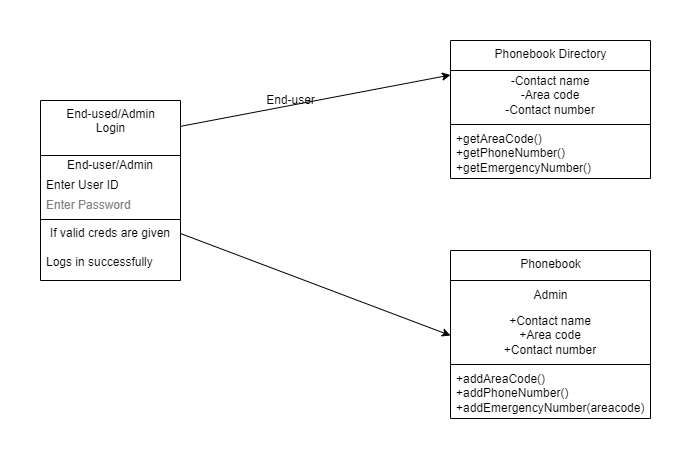

The diagram above was exported from draw.io. Its source (the exported page's mxGraphModel, read from the mxfile embedded in the PNG):
<mxGraphModel dx="1066" dy="511" grid="1" gridSize="10" guides="1" tooltips="1" connect="1" arrows="1" fold="1" page="1" pageScale="1" pageWidth="827" pageHeight="1169" math="0" shadow="0">
  <root>
    <mxCell id="0" />
    <mxCell id="1" parent="0" />
    <mxCell id="mrHFJcEughsvVuARB0Xn-12" value="End-used/Admin &lt;br&gt;Login" style="swimlane;fontStyle=0;align=center;verticalAlign=top;childLayout=stackLayout;horizontal=1;startSize=55;horizontalStack=0;resizeParent=1;resizeParentMax=0;resizeLast=0;collapsible=0;marginBottom=0;html=1;" vertex="1" parent="1">
      <mxGeometry x="100" y="110" width="140" height="180" as="geometry" />
    </mxCell>
    <mxCell id="mrHFJcEughsvVuARB0Xn-13" value="End-user/Admin" style="text;html=1;strokeColor=none;fillColor=none;align=center;verticalAlign=middle;spacingLeft=4;spacingRight=4;overflow=hidden;rotatable=0;points=[[0,0.5],[1,0.5]];portConstraint=eastwest;" vertex="1" parent="mrHFJcEughsvVuARB0Xn-12">
      <mxGeometry y="55" width="140" height="20" as="geometry" />
    </mxCell>
    <mxCell id="mrHFJcEughsvVuARB0Xn-14" value="Enter User ID&lt;span style=&quot;white-space: pre;&quot;&gt;&#09;&lt;/span&gt;" style="text;html=1;strokeColor=none;fillColor=none;align=left;verticalAlign=middle;spacingLeft=4;spacingRight=4;overflow=hidden;rotatable=0;points=[[0,0.5],[1,0.5]];portConstraint=eastwest;" vertex="1" parent="mrHFJcEughsvVuARB0Xn-12">
      <mxGeometry y="75" width="140" height="20" as="geometry" />
    </mxCell>
    <mxCell id="mrHFJcEughsvVuARB0Xn-15" value="Enter Password" style="text;html=1;strokeColor=none;fillColor=none;align=left;verticalAlign=middle;spacingLeft=4;spacingRight=4;overflow=hidden;rotatable=0;points=[[0,0.5],[1,0.5]];portConstraint=eastwest;fontColor=#808080;" vertex="1" parent="mrHFJcEughsvVuARB0Xn-12">
      <mxGeometry y="95" width="140" height="20" as="geometry" />
    </mxCell>
    <mxCell id="mrHFJcEughsvVuARB0Xn-17" value="" style="line;strokeWidth=1;fillColor=none;align=left;verticalAlign=middle;spacingTop=-1;spacingLeft=3;spacingRight=3;rotatable=0;labelPosition=right;points=[];portConstraint=eastwest;" vertex="1" parent="mrHFJcEughsvVuARB0Xn-12">
      <mxGeometry y="115" width="140" height="8" as="geometry" />
    </mxCell>
    <mxCell id="mrHFJcEughsvVuARB0Xn-18" value="If valid creds are given" style="text;html=1;strokeColor=none;fillColor=none;align=center;verticalAlign=middle;spacingLeft=4;spacingRight=4;overflow=hidden;rotatable=0;points=[[0,0.5],[1,0.5]];portConstraint=eastwest;" vertex="1" parent="mrHFJcEughsvVuARB0Xn-12">
      <mxGeometry y="123" width="140" height="20" as="geometry" />
    </mxCell>
    <mxCell id="mrHFJcEughsvVuARB0Xn-19" value="Logs in successfully" style="text;html=1;strokeColor=none;fillColor=none;align=left;verticalAlign=middle;spacingLeft=4;spacingRight=4;overflow=hidden;rotatable=0;points=[[0,0.5],[1,0.5]];portConstraint=eastwest;" vertex="1" parent="mrHFJcEughsvVuARB0Xn-12">
      <mxGeometry y="143" width="140" height="37" as="geometry" />
    </mxCell>
    <mxCell id="mrHFJcEughsvVuARB0Xn-21" value="Phonebook Directory&lt;br&gt;" style="swimlane;fontStyle=0;align=center;verticalAlign=top;childLayout=stackLayout;horizontal=1;startSize=30;horizontalStack=0;resizeParent=1;resizeParentMax=0;resizeLast=0;collapsible=0;marginBottom=0;html=1;" vertex="1" parent="1">
      <mxGeometry x="510" y="50" width="200" height="138" as="geometry" />
    </mxCell>
    <mxCell id="mrHFJcEughsvVuARB0Xn-22" value="-Contact name&lt;br&gt;-Area code&lt;br&gt;-Contact number" style="text;html=1;strokeColor=none;fillColor=none;align=center;verticalAlign=middle;spacingLeft=4;spacingRight=4;overflow=hidden;rotatable=0;points=[[0,0.5],[1,0.5]];portConstraint=eastwest;" vertex="1" parent="mrHFJcEughsvVuARB0Xn-21">
      <mxGeometry y="30" width="200" height="50" as="geometry" />
    </mxCell>
    <mxCell id="mrHFJcEughsvVuARB0Xn-41" value="" style="line;strokeWidth=1;fillColor=none;align=left;verticalAlign=middle;spacingTop=-1;spacingLeft=3;spacingRight=3;rotatable=0;labelPosition=right;points=[];portConstraint=eastwest;" vertex="1" parent="mrHFJcEughsvVuARB0Xn-21">
      <mxGeometry y="80" width="200" height="8" as="geometry" />
    </mxCell>
    <mxCell id="mrHFJcEughsvVuARB0Xn-23" value="+getAreaCode()&#10;+getPhoneNumber()&#10;+getEmergencyNumber()" style="text;html=1;strokeColor=none;fillColor=none;align=left;verticalAlign=middle;spacingLeft=4;spacingRight=4;overflow=hidden;rotatable=0;points=[[0,0.5],[1,0.5]];portConstraint=eastwest;" vertex="1" parent="mrHFJcEughsvVuARB0Xn-21">
      <mxGeometry y="88" width="200" height="50" as="geometry" />
    </mxCell>
    <mxCell id="mrHFJcEughsvVuARB0Xn-30" value="" style="endArrow=classic;html=1;rounded=0;exitX=0.997;exitY=0.144;exitDx=0;exitDy=0;exitPerimeter=0;entryX=0;entryY=0.25;entryDx=0;entryDy=0;" edge="1" parent="1" source="mrHFJcEughsvVuARB0Xn-12" target="mrHFJcEughsvVuARB0Xn-21">
      <mxGeometry width="50" height="50" relative="1" as="geometry">
        <mxPoint x="390" y="320" as="sourcePoint" />
        <mxPoint x="440" y="270" as="targetPoint" />
      </mxGeometry>
    </mxCell>
    <mxCell id="mrHFJcEughsvVuARB0Xn-31" value="" style="endArrow=classic;html=1;rounded=0;exitX=1;exitY=0.5;exitDx=0;exitDy=0;entryX=0;entryY=0.5;entryDx=0;entryDy=0;" edge="1" parent="1" source="mrHFJcEughsvVuARB0Xn-18" target="mrHFJcEughsvVuARB0Xn-35">
      <mxGeometry width="50" height="50" relative="1" as="geometry">
        <mxPoint x="400" y="320" as="sourcePoint" />
        <mxPoint x="500" y="320" as="targetPoint" />
      </mxGeometry>
    </mxCell>
    <mxCell id="mrHFJcEughsvVuARB0Xn-32" value="End-user" style="text;html=1;align=center;verticalAlign=middle;resizable=0;points=[];autosize=1;strokeColor=none;fillColor=none;" vertex="1" parent="1">
      <mxGeometry x="315" y="95" width="70" height="30" as="geometry" />
    </mxCell>
    <mxCell id="mrHFJcEughsvVuARB0Xn-34" value="Phonebook" style="swimlane;fontStyle=0;align=center;verticalAlign=top;childLayout=stackLayout;horizontal=1;startSize=30;horizontalStack=0;resizeParent=1;resizeParentMax=0;resizeLast=0;collapsible=0;marginBottom=0;html=1;" vertex="1" parent="1">
      <mxGeometry x="510" y="260" width="200" height="168" as="geometry" />
    </mxCell>
    <mxCell id="mrHFJcEughsvVuARB0Xn-33" value="Admin" style="text;html=1;align=center;verticalAlign=middle;resizable=0;points=[];autosize=1;strokeColor=none;fillColor=none;" vertex="1" parent="mrHFJcEughsvVuARB0Xn-34">
      <mxGeometry y="30" width="200" height="30" as="geometry" />
    </mxCell>
    <mxCell id="mrHFJcEughsvVuARB0Xn-35" value="+Contact name&lt;br&gt;+Area code&lt;br&gt;+Contact number" style="text;html=1;strokeColor=none;fillColor=none;align=center;verticalAlign=middle;spacingLeft=4;spacingRight=4;overflow=hidden;rotatable=0;points=[[0,0.5],[1,0.5]];portConstraint=eastwest;" vertex="1" parent="mrHFJcEughsvVuARB0Xn-34">
      <mxGeometry y="60" width="200" height="50" as="geometry" />
    </mxCell>
    <mxCell id="mrHFJcEughsvVuARB0Xn-42" value="" style="line;strokeWidth=1;fillColor=none;align=left;verticalAlign=middle;spacingTop=-1;spacingLeft=3;spacingRight=3;rotatable=0;labelPosition=right;points=[];portConstraint=eastwest;" vertex="1" parent="mrHFJcEughsvVuARB0Xn-34">
      <mxGeometry y="110" width="200" height="8" as="geometry" />
    </mxCell>
    <mxCell id="mrHFJcEughsvVuARB0Xn-36" value="+addAreaCode()&lt;br&gt;+addPhoneNumber()&lt;br&gt;+addEmergencyNumber(areacode)" style="text;html=1;strokeColor=none;fillColor=none;align=left;verticalAlign=middle;spacingLeft=4;spacingRight=4;overflow=hidden;rotatable=0;points=[[0,0.5],[1,0.5]];portConstraint=eastwest;" vertex="1" parent="mrHFJcEughsvVuARB0Xn-34">
      <mxGeometry y="118" width="200" height="50" as="geometry" />
    </mxCell>
  </root>
</mxGraphModel>